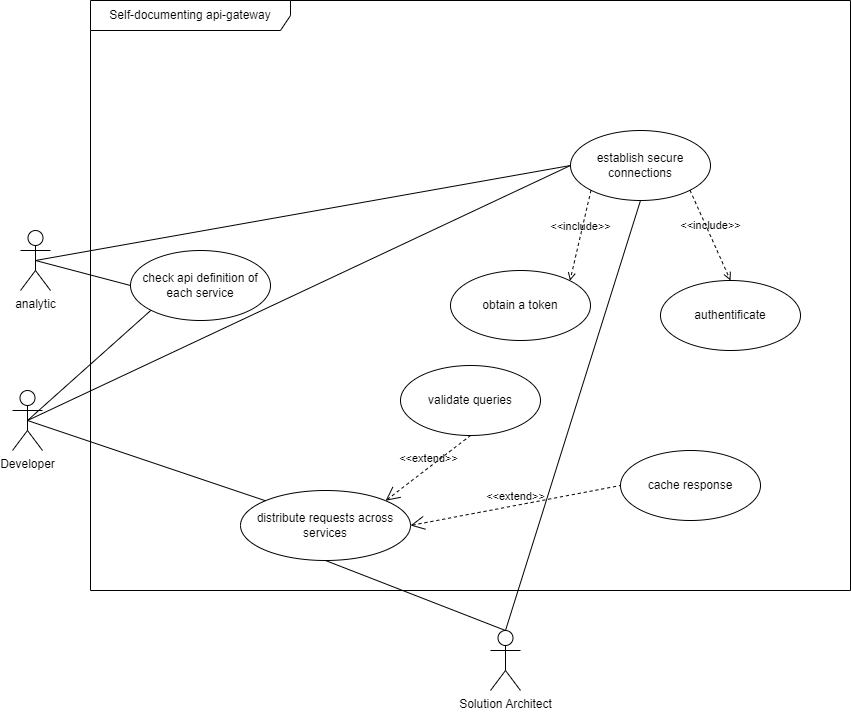

The diagram above was exported from draw.io. Its source (the exported page's mxGraphModel, read from the mxfile embedded in the PNG):
<mxGraphModel dx="1206" dy="1552" grid="1" gridSize="10" guides="1" tooltips="1" connect="1" arrows="1" fold="1" page="1" pageScale="1" pageWidth="1100" pageHeight="850" background="none" math="0" shadow="0">
  <root>
    <mxCell id="0" />
    <mxCell id="1" parent="0" />
    <mxCell id="X6y1ee8KPJKpvjaCSA1j-1" value="analytic" style="shape=umlActor;html=1;verticalLabelPosition=bottom;verticalAlign=top;align=center;" parent="1" vertex="1">
      <mxGeometry x="80" y="220" width="30" height="60" as="geometry" />
    </mxCell>
    <mxCell id="X6y1ee8KPJKpvjaCSA1j-2" value="check api definition of each service" style="ellipse;whiteSpace=wrap;html=1;" parent="1" vertex="1">
      <mxGeometry x="190" y="240" width="140" height="70" as="geometry" />
    </mxCell>
    <mxCell id="X6y1ee8KPJKpvjaCSA1j-3" value="establish secure connections" style="ellipse;whiteSpace=wrap;html=1;" parent="1" vertex="1">
      <mxGeometry x="630" y="120" width="140" height="70" as="geometry" />
    </mxCell>
    <mxCell id="X6y1ee8KPJKpvjaCSA1j-4" value="obtain a token" style="ellipse;whiteSpace=wrap;html=1;" parent="1" vertex="1">
      <mxGeometry x="510" y="260" width="140" height="70" as="geometry" />
    </mxCell>
    <mxCell id="X6y1ee8KPJKpvjaCSA1j-5" value="authentificate" style="ellipse;whiteSpace=wrap;html=1;" parent="1" vertex="1">
      <mxGeometry x="720" y="270" width="140" height="70" as="geometry" />
    </mxCell>
    <mxCell id="X6y1ee8KPJKpvjaCSA1j-6" value="validate queries" style="ellipse;whiteSpace=wrap;html=1;" parent="1" vertex="1">
      <mxGeometry x="460" y="355" width="140" height="70" as="geometry" />
    </mxCell>
    <mxCell id="X6y1ee8KPJKpvjaCSA1j-7" value="cache response" style="ellipse;whiteSpace=wrap;html=1;" parent="1" vertex="1">
      <mxGeometry x="680" y="440" width="140" height="70" as="geometry" />
    </mxCell>
    <mxCell id="X6y1ee8KPJKpvjaCSA1j-8" value="distribute requests across services" style="ellipse;whiteSpace=wrap;html=1;" parent="1" vertex="1">
      <mxGeometry x="300" y="480" width="170" height="70" as="geometry" />
    </mxCell>
    <mxCell id="X6y1ee8KPJKpvjaCSA1j-9" value="&amp;lt;&amp;lt;include&amp;gt;&amp;gt;" style="edgeStyle=none;html=1;endArrow=open;verticalAlign=bottom;dashed=1;labelBackgroundColor=none;rounded=0;exitX=0;exitY=1;exitDx=0;exitDy=0;entryX=1;entryY=0;entryDx=0;entryDy=0;" parent="1" source="X6y1ee8KPJKpvjaCSA1j-3" target="X6y1ee8KPJKpvjaCSA1j-4" edge="1">
      <mxGeometry width="160" relative="1" as="geometry">
        <mxPoint x="290" y="120" as="sourcePoint" />
        <mxPoint x="450" y="120" as="targetPoint" />
      </mxGeometry>
    </mxCell>
    <mxCell id="X6y1ee8KPJKpvjaCSA1j-10" value="&amp;lt;&amp;lt;include&amp;gt;&amp;gt;" style="edgeStyle=none;html=1;endArrow=open;verticalAlign=bottom;dashed=1;labelBackgroundColor=none;rounded=0;exitX=1;exitY=1;exitDx=0;exitDy=0;entryX=0.5;entryY=0;entryDx=0;entryDy=0;" parent="1" source="X6y1ee8KPJKpvjaCSA1j-3" target="X6y1ee8KPJKpvjaCSA1j-5" edge="1">
      <mxGeometry width="160" relative="1" as="geometry">
        <mxPoint x="810" y="230" as="sourcePoint" />
        <mxPoint x="970" y="230" as="targetPoint" />
      </mxGeometry>
    </mxCell>
    <mxCell id="X6y1ee8KPJKpvjaCSA1j-11" value="&amp;lt;&amp;lt;extend&amp;gt;&amp;gt;" style="edgeStyle=none;html=1;startArrow=open;endArrow=none;startSize=12;verticalAlign=bottom;dashed=1;labelBackgroundColor=none;rounded=0;exitX=1;exitY=0;exitDx=0;exitDy=0;entryX=0.5;entryY=1;entryDx=0;entryDy=0;" parent="1" source="X6y1ee8KPJKpvjaCSA1j-8" target="X6y1ee8KPJKpvjaCSA1j-6" edge="1">
      <mxGeometry width="160" relative="1" as="geometry">
        <mxPoint x="240" y="360" as="sourcePoint" />
        <mxPoint x="400" y="360" as="targetPoint" />
      </mxGeometry>
    </mxCell>
    <mxCell id="X6y1ee8KPJKpvjaCSA1j-12" value="&amp;lt;&amp;lt;extend&amp;gt;&amp;gt;" style="edgeStyle=none;html=1;startArrow=open;endArrow=none;startSize=12;verticalAlign=bottom;dashed=1;labelBackgroundColor=none;rounded=0;exitX=1;exitY=0.5;exitDx=0;exitDy=0;entryX=0;entryY=0.5;entryDx=0;entryDy=0;" parent="1" source="X6y1ee8KPJKpvjaCSA1j-8" target="X6y1ee8KPJKpvjaCSA1j-7" edge="1">
      <mxGeometry width="160" relative="1" as="geometry">
        <mxPoint x="470" y="515" as="sourcePoint" />
        <mxPoint x="630" y="515" as="targetPoint" />
      </mxGeometry>
    </mxCell>
    <mxCell id="X6y1ee8KPJKpvjaCSA1j-14" value="Self-documenting api-gateway" style="shape=umlFrame;whiteSpace=wrap;html=1;pointerEvents=0;width=200;height=30;" parent="1" vertex="1">
      <mxGeometry x="150" y="-10" width="760" height="590" as="geometry" />
    </mxCell>
    <mxCell id="X6y1ee8KPJKpvjaCSA1j-15" value="" style="edgeStyle=none;html=1;endArrow=none;verticalAlign=bottom;rounded=0;exitX=0.5;exitY=0.5;exitDx=0;exitDy=0;exitPerimeter=0;entryX=0;entryY=0.5;entryDx=0;entryDy=0;" parent="1" source="X6y1ee8KPJKpvjaCSA1j-1" target="X6y1ee8KPJKpvjaCSA1j-2" edge="1">
      <mxGeometry width="160" relative="1" as="geometry">
        <mxPoint x="10" y="140" as="sourcePoint" />
        <mxPoint x="170" y="140" as="targetPoint" />
      </mxGeometry>
    </mxCell>
    <mxCell id="X6y1ee8KPJKpvjaCSA1j-16" value="" style="edgeStyle=none;html=1;endArrow=none;verticalAlign=bottom;rounded=0;exitX=0.5;exitY=0.5;exitDx=0;exitDy=0;exitPerimeter=0;entryX=0;entryY=0.5;entryDx=0;entryDy=0;" parent="1" source="X6y1ee8KPJKpvjaCSA1j-1" target="X6y1ee8KPJKpvjaCSA1j-3" edge="1">
      <mxGeometry width="160" relative="1" as="geometry">
        <mxPoint x="200" y="260" as="sourcePoint" />
        <mxPoint x="340" y="150" as="targetPoint" />
      </mxGeometry>
    </mxCell>
    <mxCell id="X6y1ee8KPJKpvjaCSA1j-17" value="" style="edgeStyle=none;html=1;endArrow=none;verticalAlign=bottom;rounded=0;exitX=0.5;exitY=0.5;exitDx=0;exitDy=0;exitPerimeter=0;entryX=0;entryY=1;entryDx=0;entryDy=0;" parent="1" source="X6y1ee8KPJKpvjaCSA1j-18" target="X6y1ee8KPJKpvjaCSA1j-2" edge="1">
      <mxGeometry width="160" relative="1" as="geometry">
        <mxPoint x="-10" y="210" as="sourcePoint" />
        <mxPoint x="150" y="210" as="targetPoint" />
      </mxGeometry>
    </mxCell>
    <mxCell id="X6y1ee8KPJKpvjaCSA1j-18" value="Developer" style="shape=umlActor;html=1;verticalLabelPosition=bottom;verticalAlign=top;align=center;" parent="1" vertex="1">
      <mxGeometry x="72" y="380" width="30" height="60" as="geometry" />
    </mxCell>
    <mxCell id="X6y1ee8KPJKpvjaCSA1j-19" value="" style="edgeStyle=none;html=1;endArrow=none;verticalAlign=bottom;rounded=0;exitX=0.5;exitY=0.5;exitDx=0;exitDy=0;exitPerimeter=0;entryX=0;entryY=0;entryDx=0;entryDy=0;" parent="1" source="X6y1ee8KPJKpvjaCSA1j-18" target="X6y1ee8KPJKpvjaCSA1j-8" edge="1">
      <mxGeometry width="160" relative="1" as="geometry">
        <mxPoint x="10" y="450" as="sourcePoint" />
        <mxPoint x="170" y="450" as="targetPoint" />
      </mxGeometry>
    </mxCell>
    <mxCell id="X6y1ee8KPJKpvjaCSA1j-20" value="" style="edgeStyle=none;html=1;endArrow=none;verticalAlign=bottom;rounded=0;exitX=0.5;exitY=0.5;exitDx=0;exitDy=0;exitPerimeter=0;entryX=0;entryY=0.5;entryDx=0;entryDy=0;" parent="1" source="X6y1ee8KPJKpvjaCSA1j-18" target="X6y1ee8KPJKpvjaCSA1j-3" edge="1">
      <mxGeometry width="160" relative="1" as="geometry">
        <mxPoint y="330" as="sourcePoint" />
        <mxPoint x="160" y="330" as="targetPoint" />
      </mxGeometry>
    </mxCell>
    <mxCell id="X6y1ee8KPJKpvjaCSA1j-21" value="Solution Architect" style="shape=umlActor;html=1;verticalLabelPosition=bottom;verticalAlign=top;align=center;" parent="1" vertex="1">
      <mxGeometry x="550" y="620" width="30" height="60" as="geometry" />
    </mxCell>
    <mxCell id="X6y1ee8KPJKpvjaCSA1j-22" value="" style="edgeStyle=none;html=1;endArrow=none;verticalAlign=bottom;rounded=0;exitX=0.5;exitY=0;exitDx=0;exitDy=0;exitPerimeter=0;entryX=0.5;entryY=1;entryDx=0;entryDy=0;" parent="1" source="X6y1ee8KPJKpvjaCSA1j-21" target="X6y1ee8KPJKpvjaCSA1j-8" edge="1">
      <mxGeometry width="160" relative="1" as="geometry">
        <mxPoint x="430" y="680" as="sourcePoint" />
        <mxPoint x="590" y="680" as="targetPoint" />
      </mxGeometry>
    </mxCell>
    <mxCell id="FAtT0-zb3LDdUQOUTsaM-2" value="" style="edgeStyle=none;html=1;endArrow=none;verticalAlign=bottom;rounded=0;exitX=0.5;exitY=0;exitDx=0;exitDy=0;exitPerimeter=0;entryX=0.5;entryY=1;entryDx=0;entryDy=0;" edge="1" parent="1" source="X6y1ee8KPJKpvjaCSA1j-21" target="X6y1ee8KPJKpvjaCSA1j-3">
      <mxGeometry width="160" relative="1" as="geometry">
        <mxPoint x="460" y="390" as="sourcePoint" />
        <mxPoint x="620" y="390" as="targetPoint" />
      </mxGeometry>
    </mxCell>
  </root>
</mxGraphModel>